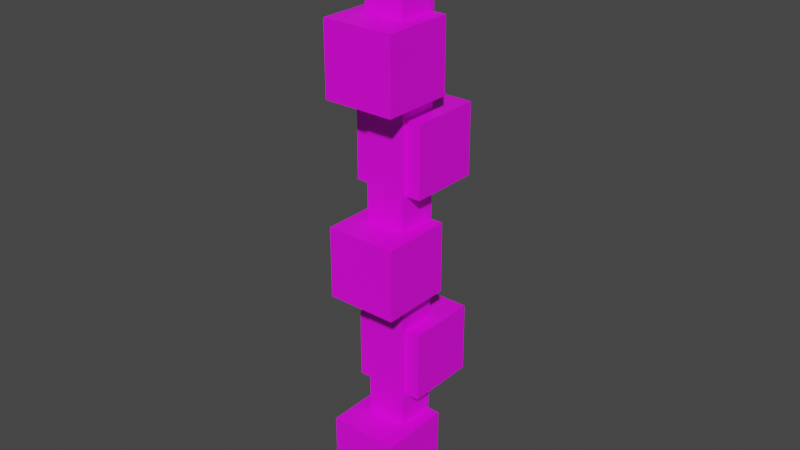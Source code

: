 # Source: grape.blend  (saved by Blender 2.82.7; exported with 4.5.12 LTS)
import bpy
from mathutils import Matrix  # noqa: F401  (used for matrix-valued properties, if any)

bpy.ops.wm.read_factory_settings(use_empty=True)
scene = bpy.context.scene
scene.name = 'Scene'

# ---- collections
col_plant = bpy.data.collections.new('plant'); scene.collection.children.link(col_plant)

# ---- images (referenced by path relative to the original .blend; pixels are not part of the script)
import os
ASSET_DIR = os.environ.get("B2B_ASSET_DIR", "")  # directory of the original .blend (textures are referenced by path, not embedded)
HERE = os.path.dirname(os.path.abspath(__file__))  # packed textures are extracted next to this script under _unpacked/

def load_image(name, relpath, width, height, colorspace="sRGB"):
    """Load a texture the original file referenced (path relative to the .blend, or extracted next to this script)."""
    p = next((c for c in (os.path.join(HERE, relpath), os.path.join(ASSET_DIR, relpath)) if relpath and os.path.exists(c)), "")
    if p:
        img = bpy.data.images.load(p, check_existing=True)
        img.name = name
    else:  # same state as the original file: an image datablock whose file is absent (Cycles renders it pink)
        img = bpy.data.images.new(name, width, height)
        img.source = "FILE"
        img.filepath = "//" + (relpath or name)
    img.colorspace_settings.name = colorspace
    return img
img_new_col_pal_png = load_image('new-col-pal.png', 'new-col-pal.png', 1024, 1024, 'sRGB')

# ---- materials (node trees are filled in below, after node groups)
mat_material_001 = bpy.data.materials.new('Material.001')
mat_material_001.use_transparent_shadow = False
mat_material_002 = bpy.data.materials.new('Material.002')
mat_material_002.use_transparent_shadow = False

# ---- material node trees
mat_material_001.use_nodes = True; mat_material_001.node_tree.nodes.clear()
_N = mat_material_001.node_tree.nodes; _L = mat_material_001.node_tree.links
n0 = _N.new('ShaderNodeOutputMaterial'); n0.name = 'Material Output'; n0.location = (300, 300)
n1 = _N.new('ShaderNodeBsdfPrincipled'); n1.name = 'Principled BSDF'; n1.location = (10, 300)
n1.distribution = 'GGX'
n1.subsurface_method = 'BURLEY'
n1.inputs[3].default_value = 1.45
n1.inputs[27].default_value = (0.0, 0.0, 0.0, 1.0)
n1.inputs[28].default_value = 1.0
n2 = _N.new('ShaderNodeTexImage'); n2.name = 'Image Texture'; n2.location = (-495, 260)
n2.image = img_new_col_pal_png
_L.new(n1.outputs[0], n0.inputs[0])
_L.new(n2.outputs[0], n1.inputs[0])
n0.is_active_output = True
mat_material_002.use_nodes = True; mat_material_002.node_tree.nodes.clear()
_N = mat_material_002.node_tree.nodes; _L = mat_material_002.node_tree.links
n0 = _N.new('ShaderNodeOutputMaterial'); n0.name = 'Material Output'; n0.location = (300, 300)
n1 = _N.new('ShaderNodeBsdfPrincipled'); n1.name = 'Principled BSDF'; n1.location = (10, 300)
n1.distribution = 'GGX'
n1.subsurface_method = 'BURLEY'
n1.inputs[3].default_value = 1.45
n1.inputs[27].default_value = (0.0, 0.0, 0.0, 1.0)
n1.inputs[28].default_value = 1.0
n2 = _N.new('ShaderNodeTexImage'); n2.name = 'Image Texture'; n2.location = (-427, 225)
n2.image = img_new_col_pal_png
_L.new(n1.outputs[0], n0.inputs[0])
_L.new(n2.outputs[0], n1.inputs[0])
n0.is_active_output = True

# ---- world
world_world = bpy.data.worlds.new('World'); scene.world = world_world
world_world.use_nodes = True; world_world.node_tree.nodes.clear()
_N = world_world.node_tree.nodes; _L = world_world.node_tree.links
n0 = _N.new('ShaderNodeOutputWorld'); n0.name = 'World Output'; n0.location = (300, 300)
n1 = _N.new('ShaderNodeBackground'); n1.name = 'Background'; n1.location = (10, 300)
n1.inputs[0].default_value = (0.05088, 0.05088, 0.05088, 1.0)
_L.new(n1.outputs[0], n0.inputs[0])
n0.is_active_output = True
world_world.color = (0.05088, 0.05088, 0.05088)
world_world.use_sun_shadow = False
world_world.sun_shadow_jitter_overblur = 0.0

# ---- meshes
me_cube = bpy.data.meshes.new('Cube')
me_cube.from_pydata([(1.0, 1.0, 2.0), (1.0, 1.0, 1.192e-07), (1.0, -1.0, 2.0), (1.0, -1.0, 1.192e-07), (-1.0, 1.0, 2.0), (-1.0, 1.0, 1.192e-07), (-1.0, -1.0, 2.0), (-1.0, -1.0, 1.192e-07)], [], [(0, 4, 6, 2), (3, 2, 6, 7), (7, 6, 4, 5), (5, 1, 3, 7), (1, 0, 2, 3), (5, 4, 0, 1)])
_uv = me_cube.uv_layers.new(name='UVMap')
_uv.uv.foreach_set('vector', [0.5372, 0.8935, 0.5474, 0.8935, 0.5474, 0.9037, 0.5372, 0.9037, 0.527, 0.9037, 0.5372, 0.9037, 0.5372, 0.9139, 0.527, 0.9139, 0.527, 0.8731, 0.5372, 0.8731, 0.5372, 0.8833, 0.527, 0.8833, 0.5168, 0.8935, 0.527, 0.8935, 0.527, 0.9037, 0.5168, 0.9037, 0.527, 0.8935, 0.5372, 0.8935, 0.5372, 0.9037, 0.527, 0.9037, 0.527, 0.8833, 0.5372, 0.8833, 0.5372, 0.8935, 0.527, 0.8935])
me_cube.materials.append(mat_material_001)
me_cube.use_remesh_preserve_volume = False
me_cube.use_remesh_preserve_attributes = False
me_cube.use_mirror_vertex_groups = False
me_cube.update()
me_cube_001 = bpy.data.meshes.new('Cube.001')
me_cube_001.from_pydata([(-1.0, -1.0, -1.0), (-1.0, -1.0, 1.0), (-1.0, 1.0, -1.0), (-1.0, 1.0, 1.0), (1.0, -1.0, -1.0), (1.0, -1.0, 1.0), (1.0, 1.0, -1.0), (1.0, 1.0, 1.0)], [], [(0, 1, 3, 2), (2, 3, 7, 6), (6, 7, 5, 4), (4, 5, 1, 0), (2, 6, 4, 0), (7, 3, 1, 5)])
_uv = me_cube_001.uv_layers.new(name='UVMap')
_uv.uv.foreach_set('vector', [0.4891, 0.3352, 0.4993, 0.3352, 0.4993, 0.3454, 0.4891, 0.3454, 0.4891, 0.3454, 0.4993, 0.3454, 0.4993, 0.3556, 0.4891, 0.3556, 0.4891, 0.3556, 0.4993, 0.3556, 0.4993, 0.3658, 0.4891, 0.3658, 0.4891, 0.3658, 0.4993, 0.3658, 0.4993, 0.376, 0.4891, 0.376, 0.4789, 0.3556, 0.4891, 0.3556, 0.4891, 0.3658, 0.4789, 0.3658, 0.4993, 0.3556, 0.5095, 0.3556, 0.5095, 0.3658, 0.4993, 0.3658])
me_cube_001.materials.append(mat_material_001)
me_cube_001.use_remesh_fix_poles = True
me_cube_001.use_remesh_preserve_attributes = False
me_cube_001.use_mirror_vertex_groups = False
me_cube_001.update()
me_cube_002 = bpy.data.meshes.new('Cube.002')
me_cube_002.from_pydata([(-1.0, -1.0, -1.0), (-1.0, -1.0, 1.0), (-1.0, 1.0, -1.0), (-1.0, 1.0, 1.0), (1.0, -1.0, -1.0), (1.0, -1.0, 1.0), (1.0, 1.0, -1.0), (1.0, 1.0, 1.0)], [], [(0, 1, 3, 2), (2, 3, 7, 6), (6, 7, 5, 4), (4, 5, 1, 0), (2, 6, 4, 0), (7, 3, 1, 5)])
_uv = me_cube_002.uv_layers.new(name='UVMap')
_uv.uv.foreach_set('vector', [0.4891, 0.3352, 0.4993, 0.3352, 0.4993, 0.3454, 0.4891, 0.3454, 0.4891, 0.3454, 0.4993, 0.3454, 0.4993, 0.3556, 0.4891, 0.3556, 0.4891, 0.3556, 0.4993, 0.3556, 0.4993, 0.3658, 0.4891, 0.3658, 0.4891, 0.3658, 0.4993, 0.3658, 0.4993, 0.376, 0.4891, 0.376, 0.4789, 0.3556, 0.4891, 0.3556, 0.4891, 0.3658, 0.4789, 0.3658, 0.4993, 0.3556, 0.5095, 0.3556, 0.5095, 0.3658, 0.4993, 0.3658])
me_cube_002.materials.append(mat_material_002)
me_cube_002.use_remesh_fix_poles = True
me_cube_002.use_remesh_preserve_attributes = False
me_cube_002.use_mirror_vertex_groups = False
me_cube_002.update()
me_cube_003 = bpy.data.meshes.new('Cube.003')
me_cube_003.from_pydata([(-1.0, -1.0, -1.0), (-1.0, -1.0, 1.0), (-1.0, 1.0, -1.0), (-1.0, 1.0, 1.0), (1.0, -1.0, -1.0), (1.0, -1.0, 1.0), (1.0, 1.0, -1.0), (1.0, 1.0, 1.0)], [], [(0, 1, 3, 2), (2, 3, 7, 6), (6, 7, 5, 4), (4, 5, 1, 0), (2, 6, 4, 0), (7, 3, 1, 5)])
_uv = me_cube_003.uv_layers.new(name='UVMap')
_uv.uv.foreach_set('vector', [0.4891, 0.3352, 0.4993, 0.3352, 0.4993, 0.3454, 0.4891, 0.3454, 0.4891, 0.3454, 0.4993, 0.3454, 0.4993, 0.3556, 0.4891, 0.3556, 0.4891, 0.3556, 0.4993, 0.3556, 0.4993, 0.3658, 0.4891, 0.3658, 0.4891, 0.3658, 0.4993, 0.3658, 0.4993, 0.376, 0.4891, 0.376, 0.4789, 0.3556, 0.4891, 0.3556, 0.4891, 0.3658, 0.4789, 0.3658, 0.4993, 0.3556, 0.5095, 0.3556, 0.5095, 0.3658, 0.4993, 0.3658])
me_cube_003.materials.append(mat_material_001)
me_cube_003.use_remesh_fix_poles = True
me_cube_003.use_remesh_preserve_attributes = False
me_cube_003.use_mirror_vertex_groups = False
me_cube_003.update()
me_cube_004 = bpy.data.meshes.new('Cube.004')
me_cube_004.from_pydata([(-1.0, -1.0, -1.0), (-1.0, -1.0, 1.0), (-1.0, 1.0, -1.0), (-1.0, 1.0, 1.0), (1.0, -1.0, -1.0), (1.0, -1.0, 1.0), (1.0, 1.0, -1.0), (1.0, 1.0, 1.0)], [], [(0, 1, 3, 2), (2, 3, 7, 6), (6, 7, 5, 4), (4, 5, 1, 0), (2, 6, 4, 0), (7, 3, 1, 5)])
_uv = me_cube_004.uv_layers.new(name='UVMap')
_uv.uv.foreach_set('vector', [0.4891, 0.3352, 0.4993, 0.3352, 0.4993, 0.3454, 0.4891, 0.3454, 0.4891, 0.3454, 0.4993, 0.3454, 0.4993, 0.3556, 0.4891, 0.3556, 0.4891, 0.3556, 0.4993, 0.3556, 0.4993, 0.3658, 0.4891, 0.3658, 0.4891, 0.3658, 0.4993, 0.3658, 0.4993, 0.376, 0.4891, 0.376, 0.4789, 0.3556, 0.4891, 0.3556, 0.4891, 0.3658, 0.4789, 0.3658, 0.4993, 0.3556, 0.5095, 0.3556, 0.5095, 0.3658, 0.4993, 0.3658])
me_cube_004.materials.append(mat_material_001)
me_cube_004.use_remesh_fix_poles = True
me_cube_004.use_remesh_preserve_attributes = False
me_cube_004.use_mirror_vertex_groups = False
me_cube_004.update()
me_cube_005 = bpy.data.meshes.new('Cube.005')
me_cube_005.from_pydata([(-1.0, -1.0, -1.0), (-1.0, -1.0, 1.0), (-1.0, 1.0, -1.0), (-1.0, 1.0, 1.0), (1.0, -1.0, -1.0), (1.0, -1.0, 1.0), (1.0, 1.0, -1.0), (1.0, 1.0, 1.0)], [], [(0, 1, 3, 2), (2, 3, 7, 6), (6, 7, 5, 4), (4, 5, 1, 0), (2, 6, 4, 0), (7, 3, 1, 5)])
_uv = me_cube_005.uv_layers.new(name='UVMap')
_uv.uv.foreach_set('vector', [0.4891, 0.3352, 0.4993, 0.3352, 0.4993, 0.3454, 0.4891, 0.3454, 0.4891, 0.3454, 0.4993, 0.3454, 0.4993, 0.3556, 0.4891, 0.3556, 0.4891, 0.3556, 0.4993, 0.3556, 0.4993, 0.3658, 0.4891, 0.3658, 0.4891, 0.3658, 0.4993, 0.3658, 0.4993, 0.376, 0.4891, 0.376, 0.4789, 0.3556, 0.4891, 0.3556, 0.4891, 0.3658, 0.4789, 0.3658, 0.4993, 0.3556, 0.5095, 0.3556, 0.5095, 0.3658, 0.4993, 0.3658])
me_cube_005.materials.append(mat_material_002)
me_cube_005.use_remesh_fix_poles = True
me_cube_005.use_remesh_preserve_attributes = False
me_cube_005.use_mirror_vertex_groups = False
me_cube_005.update()
me_cube_006 = bpy.data.meshes.new('Cube.006')
me_cube_006.from_pydata([(-1.0, -1.0, -1.0), (-1.0, -1.0, 1.0), (-1.0, 1.0, -1.0), (-1.0, 1.0, 1.0), (1.0, -1.0, -1.0), (1.0, -1.0, 1.0), (1.0, 1.0, -1.0), (1.0, 1.0, 1.0)], [], [(0, 1, 3, 2), (2, 3, 7, 6), (6, 7, 5, 4), (4, 5, 1, 0), (2, 6, 4, 0), (7, 3, 1, 5)])
_uv = me_cube_006.uv_layers.new(name='UVMap')
_uv.uv.foreach_set('vector', [0.4891, 0.3352, 0.4993, 0.3352, 0.4993, 0.3454, 0.4891, 0.3454, 0.4891, 0.3454, 0.4993, 0.3454, 0.4993, 0.3556, 0.4891, 0.3556, 0.4891, 0.3556, 0.4993, 0.3556, 0.4993, 0.3658, 0.4891, 0.3658, 0.4891, 0.3658, 0.4993, 0.3658, 0.4993, 0.376, 0.4891, 0.376, 0.4789, 0.3556, 0.4891, 0.3556, 0.4891, 0.3658, 0.4789, 0.3658, 0.4993, 0.3556, 0.5095, 0.3556, 0.5095, 0.3658, 0.4993, 0.3658])
me_cube_006.materials.append(mat_material_001)
me_cube_006.use_remesh_fix_poles = True
me_cube_006.use_remesh_preserve_attributes = False
me_cube_006.use_mirror_vertex_groups = False
me_cube_006.update()

# ---- objects
ob_cube = bpy.data.objects.new('Cube', me_cube)
ob_cube_001 = bpy.data.objects.new('Cube.001', me_cube_001)
ob_cube_002 = bpy.data.objects.new('Cube.002', me_cube_002)
ob_cube_003 = bpy.data.objects.new('Cube.003', me_cube_003)
ob_cube_004 = bpy.data.objects.new('Cube.004', me_cube_004)
ob_cube_005 = bpy.data.objects.new('Cube.005', me_cube_005)
ob_cube_006 = bpy.data.objects.new('Cube.006', me_cube_006)

# ---- transforms, parenting, visibility, modifiers, constraints
ob_cube.location = (0.0, 0.0, -1.639)
ob_cube.scale = (0.1096, 0.1096, 1.639)
ob_cube.lock_rotations_4d = False
ob_cube.empty_display_type = 'ARROWS'
ob_cube.lineart.crease_threshold = 0.0
ob_cube_001.location = (0.0, -0.1012, -1.28)
ob_cube_001.scale = (0.1921, 0.1921, 0.1921)
ob_cube_001.lineart.crease_threshold = 0.0
ob_cube_002.location = (-9.771e-17, 0.1062, -0.7132)
ob_cube_002.scale = (0.1921, 0.1921, 0.1921)
ob_cube_002.lineart.crease_threshold = 0.0
ob_cube_003.location = (0.0, -0.1012, -0.1467)
ob_cube_003.scale = (0.1921, 0.1921, 0.1921)
ob_cube_003.lineart.crease_threshold = 0.0
ob_cube_004.location = (-9.771e-17, 0.1062, 0.4198)
ob_cube_004.scale = (0.1921, 0.1921, 0.1921)
ob_cube_004.lineart.crease_threshold = 0.0
ob_cube_005.location = (0.0, -0.1012, 0.8907)
ob_cube_005.scale = (0.1921, 0.1921, 0.1921)
ob_cube_005.lineart.crease_threshold = 0.0
ob_cube_006.location = (-9.771e-17, 0.1062, 1.457)
ob_cube_006.scale = (0.1921, 0.1921, 0.1921)
ob_cube_006.lineart.crease_threshold = 0.0

# ---- collection membership
col_plant.objects.link(ob_cube)
col_plant.objects.link(ob_cube_001)
col_plant.objects.link(ob_cube_002)
col_plant.objects.link(ob_cube_003)
col_plant.objects.link(ob_cube_004)
col_plant.objects.link(ob_cube_005)
col_plant.objects.link(ob_cube_006)

# ---- scene / render settings (as saved in the file)
scene.frame_start = 1; scene.frame_end = 250; scene.frame_set(1)
scene.render.engine = 'BLENDER_EEVEE_NEXT'
scene.cycles.use_denoising = False
scene.cycles.samples = 128
scene.cycles.sampling_pattern = 'TABULATED_SOBOL'
scene.cycles.use_adaptive_sampling = False
scene.cycles.use_light_tree = False
scene.view_settings.view_transform = 'Filmic'
bpy.context.view_layer.update()

# ---- added for rendering (the .blend has no active camera and no usable light): camera, sun
cam_auto = bpy.data.cameras.new('AutoCamera')
cam_auto.lens = 50.0
cam_auto.sensor_width = 36.0
cam_auto.clip_end = 1000.0
ob_auto_camera = bpy.data.objects.new('AutoCamera', cam_auto)
scene.collection.objects.link(ob_auto_camera)
ob_auto_camera.location = (3.11177, -3.73159, 2.4946)
ob_auto_camera.rotation_euler = (1.09748, -7.21219e-08, 0.694738)
scene.camera = ob_auto_camera
light_auto_sun = bpy.data.lights.new('AutoSun', 'SUN')
light_auto_sun.energy = 3.0
light_auto_sun.angle = 0.0523599
ob_auto_sun = bpy.data.objects.new('AutoSun', light_auto_sun)
scene.collection.objects.link(ob_auto_sun)
ob_auto_sun.rotation_euler = (0.872665, 0.174533, 0.523599)
bpy.context.view_layer.update()

